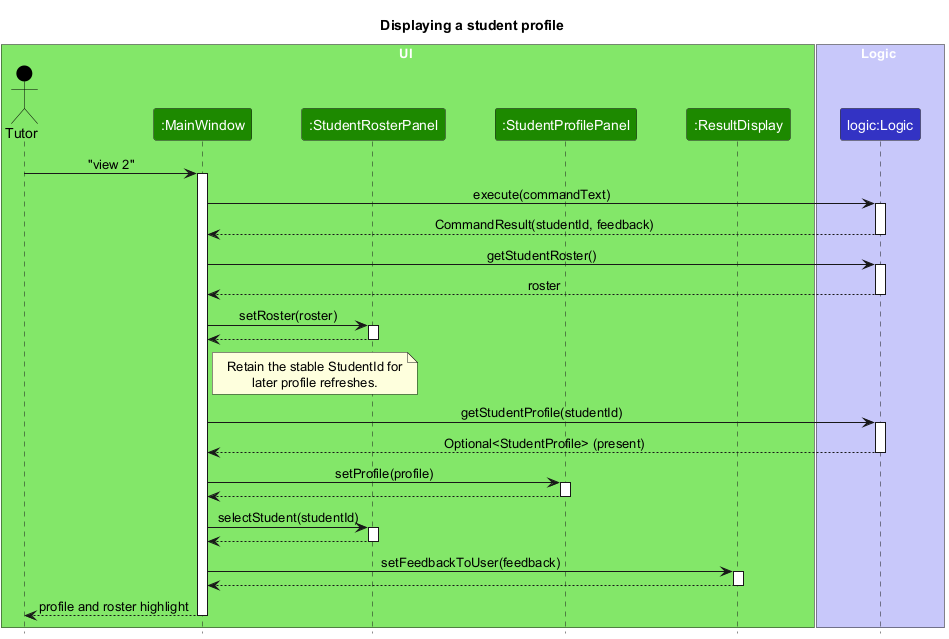

The diagram above was rendered by PlantUML. Its source (embedded in the PNG):
@startuml
!include style.puml
skinparam ArrowFontStyle plain

title Displaying a student profile

box UI UI_COLOR_T1
actor Tutor as Tutor USER_COLOR
participant ":MainWindow" as MainWindow UI_COLOR
participant ":StudentRosterPanel" as StudentRosterPanel UI_COLOR
participant ":StudentProfilePanel" as StudentProfilePanel UI_COLOR
participant ":ResultDisplay" as ResultDisplay UI_COLOR
end box

box Logic LOGIC_COLOR_T1
participant "logic:Logic" as Logic LOGIC_COLOR
end box

Tutor -> MainWindow : "view 2"
activate MainWindow
MainWindow -> Logic : execute(commandText)
activate Logic
Logic --> MainWindow : CommandResult(studentId, feedback)
deactivate Logic

MainWindow -> Logic : getStudentRoster()
activate Logic
Logic --> MainWindow : roster
deactivate Logic
MainWindow -> StudentRosterPanel : setRoster(roster)
activate StudentRosterPanel
StudentRosterPanel --> MainWindow
deactivate StudentRosterPanel

note right of MainWindow
  Retain the stable StudentId for
  later profile refreshes.
end note
MainWindow -> Logic : getStudentProfile(studentId)
activate Logic
Logic --> MainWindow : Optional<StudentProfile> (present)
deactivate Logic
MainWindow -> StudentProfilePanel : setProfile(profile)
activate StudentProfilePanel
StudentProfilePanel --> MainWindow
deactivate StudentProfilePanel
MainWindow -> StudentRosterPanel : selectStudent(studentId)
activate StudentRosterPanel
StudentRosterPanel --> MainWindow
deactivate StudentRosterPanel
MainWindow -> ResultDisplay : setFeedbackToUser(feedback)
activate ResultDisplay
ResultDisplay --> MainWindow
deactivate ResultDisplay
MainWindow --> Tutor : profile and roster highlight
deactivate MainWindow
@enduml